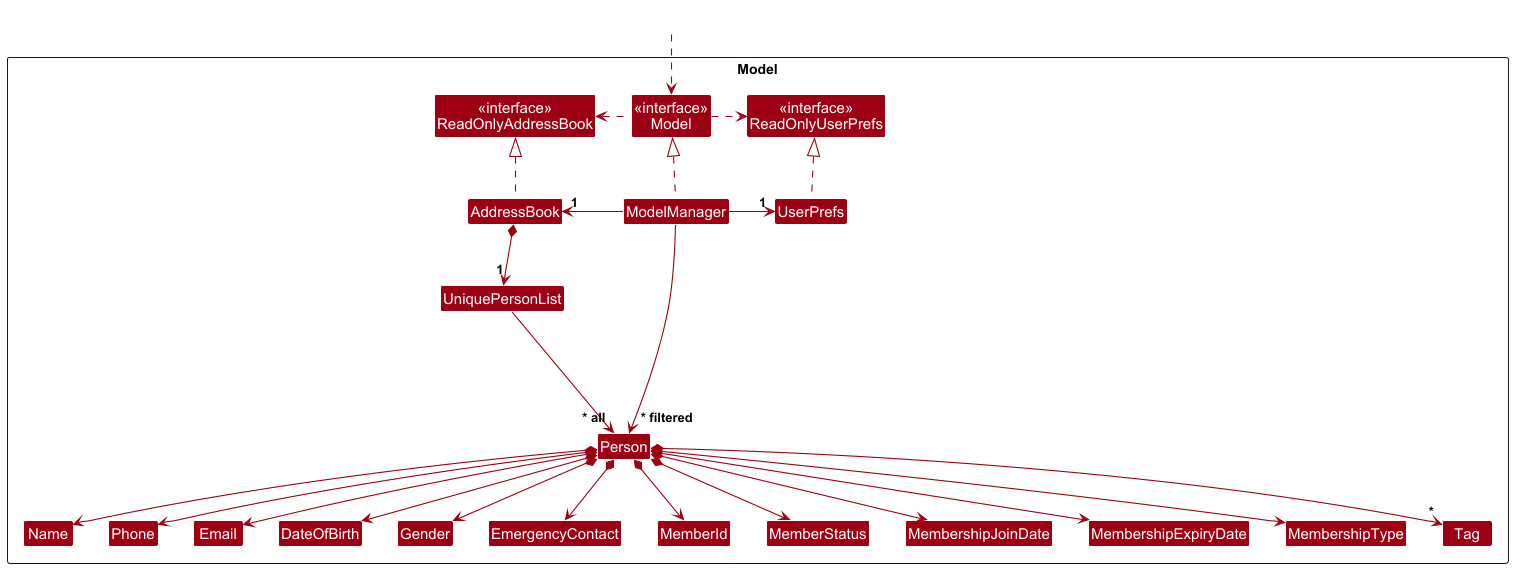

The diagram above was rendered by PlantUML. Its source (embedded in the PNG):
@startuml
!include style.puml
skinparam arrowThickness 1.1
skinparam arrowColor MODEL_COLOR
skinparam classBackgroundColor MODEL_COLOR

Package Model as ModelPackage <<Rectangle>>{
Class "<<interface>>\nReadOnlyAddressBook" as ReadOnlyAddressBook
Class "<<interface>>\nReadOnlyUserPrefs" as ReadOnlyUserPrefs
Class "<<interface>>\nModel" as Model
Class AddressBook
Class ModelManager
Class UserPrefs

Class UniquePersonList
Class Person
Class DateOfBirth
Class Email
Class Name
Class Phone
Class EmergencyContact
Class Gender
Class MemberId
Class MembershipJoinDate
Class MembershipExpiryDate
Class MembershipType
Class MemberStatus
Class Tag

Class I #FFFFFF
}

Class HiddenOutside #FFFFFF
HiddenOutside ..> Model

AddressBook .up.|> ReadOnlyAddressBook

ModelManager .up.|> Model
Model .right.> ReadOnlyUserPrefs
Model .left.> ReadOnlyAddressBook
ModelManager -left-> "1" AddressBook
ModelManager -right-> "1" UserPrefs
UserPrefs .up.|> ReadOnlyUserPrefs

AddressBook *--> "1" UniquePersonList
UniquePersonList --> "~* all" Person
Person *--> Name
Person *--> Phone
Person *--> Email
Person *--> DateOfBirth
Person *--> EmergencyContact
Person *--> Gender
Person *--> MemberId
Person *--> MembershipJoinDate
Person *--> MembershipExpiryDate
Person *--> MembershipType
Person *--> MemberStatus
Person *--> "*" Tag

Person -[hidden]up--> I
UniquePersonList -[hidden]right-> I

Name -[hidden]right-> Phone
Phone -[hidden]right-> Email
Email -[hidden]right-> DateOfBirth
DateOfBirth -[hidden]right-> Gender
Gender -[hidden]right-> EmergencyContact
MemberId -[hidden]right->  MemberStatus



ModelManager --> "~* filtered" Person
@enduml